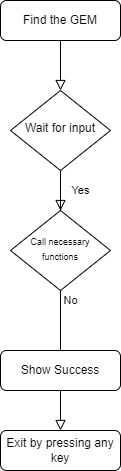

The diagram above was exported from draw.io. Its source (the exported page's mxGraphModel, read from the mxfile embedded in the PNG):
<mxGraphModel dx="1038" dy="617" grid="1" gridSize="10" guides="1" tooltips="1" connect="1" arrows="1" fold="1" page="1" pageScale="1" pageWidth="827" pageHeight="1169" math="0" shadow="0">
  <root>
    <mxCell id="WIyWlLk6GJQsqaUBKTNV-0" />
    <mxCell id="WIyWlLk6GJQsqaUBKTNV-1" parent="WIyWlLk6GJQsqaUBKTNV-0" />
    <mxCell id="WIyWlLk6GJQsqaUBKTNV-2" value="" style="rounded=0;html=1;jettySize=auto;orthogonalLoop=1;fontSize=11;endArrow=block;endFill=0;endSize=8;strokeWidth=1;shadow=0;labelBackgroundColor=none;edgeStyle=orthogonalEdgeStyle;" parent="WIyWlLk6GJQsqaUBKTNV-1" source="WIyWlLk6GJQsqaUBKTNV-3" target="WIyWlLk6GJQsqaUBKTNV-6" edge="1">
      <mxGeometry relative="1" as="geometry" />
    </mxCell>
    <mxCell id="WIyWlLk6GJQsqaUBKTNV-3" value="Find the GEM" style="rounded=1;whiteSpace=wrap;html=1;fontSize=12;glass=0;strokeWidth=1;shadow=0;" parent="WIyWlLk6GJQsqaUBKTNV-1" vertex="1">
      <mxGeometry x="160" y="80" width="120" height="40" as="geometry" />
    </mxCell>
    <mxCell id="WIyWlLk6GJQsqaUBKTNV-4" value="Yes" style="rounded=0;html=1;jettySize=auto;orthogonalLoop=1;fontSize=11;endArrow=block;endFill=0;endSize=8;strokeWidth=1;shadow=0;labelBackgroundColor=none;edgeStyle=orthogonalEdgeStyle;" parent="WIyWlLk6GJQsqaUBKTNV-1" source="WIyWlLk6GJQsqaUBKTNV-6" target="WIyWlLk6GJQsqaUBKTNV-10" edge="1">
      <mxGeometry y="20" relative="1" as="geometry">
        <mxPoint as="offset" />
      </mxGeometry>
    </mxCell>
    <mxCell id="WIyWlLk6GJQsqaUBKTNV-5" value="No" style="edgeStyle=orthogonalEdgeStyle;rounded=0;html=1;jettySize=auto;orthogonalLoop=1;fontSize=11;endArrow=block;endFill=0;endSize=8;strokeWidth=1;shadow=0;labelBackgroundColor=none;" parent="WIyWlLk6GJQsqaUBKTNV-1" source="WIyWlLk6GJQsqaUBKTNV-6" target="WIyWlLk6GJQsqaUBKTNV-7" edge="1">
      <mxGeometry y="10" relative="1" as="geometry">
        <mxPoint as="offset" />
      </mxGeometry>
    </mxCell>
    <mxCell id="WIyWlLk6GJQsqaUBKTNV-6" value="Wait for input" style="rhombus;whiteSpace=wrap;html=1;shadow=0;fontFamily=Helvetica;fontSize=12;align=center;strokeWidth=1;spacing=6;spacingTop=-4;" parent="WIyWlLk6GJQsqaUBKTNV-1" vertex="1">
      <mxGeometry x="170" y="170" width="100" height="80" as="geometry" />
    </mxCell>
    <mxCell id="WIyWlLk6GJQsqaUBKTNV-7" value="Exit by pressing any key" style="rounded=1;whiteSpace=wrap;html=1;fontSize=12;glass=0;strokeWidth=1;shadow=0;" parent="WIyWlLk6GJQsqaUBKTNV-1" vertex="1">
      <mxGeometry x="160" y="510" width="120" height="40" as="geometry" />
    </mxCell>
    <mxCell id="WIyWlLk6GJQsqaUBKTNV-10" value="&lt;font style=&quot;font-size: 9px&quot;&gt;Call necessary functions&lt;/font&gt;" style="rhombus;whiteSpace=wrap;html=1;shadow=0;fontFamily=Helvetica;fontSize=12;align=center;strokeWidth=1;spacing=6;spacingTop=-4;" parent="WIyWlLk6GJQsqaUBKTNV-1" vertex="1">
      <mxGeometry x="170" y="290" width="100" height="80" as="geometry" />
    </mxCell>
    <mxCell id="WIyWlLk6GJQsqaUBKTNV-11" value="Show Success" style="rounded=1;whiteSpace=wrap;html=1;fontSize=12;glass=0;strokeWidth=1;shadow=0;" parent="WIyWlLk6GJQsqaUBKTNV-1" vertex="1">
      <mxGeometry x="160" y="430" width="120" height="40" as="geometry" />
    </mxCell>
  </root>
</mxGraphModel>